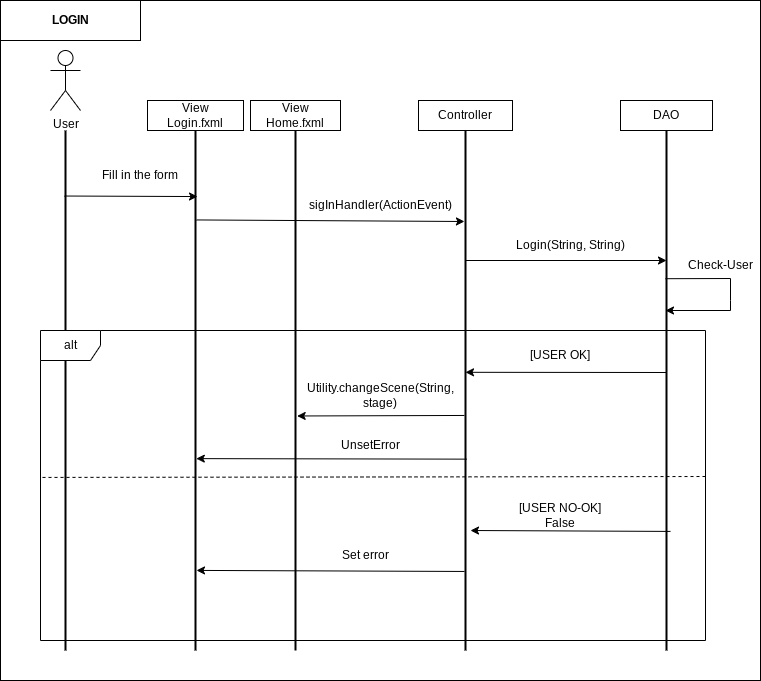

The diagram above was exported from draw.io. Its source (the exported page's mxGraphModel, read from the mxfile embedded in the PNG):
<mxGraphModel dx="1422" dy="773" grid="1" gridSize="10" guides="1" tooltips="1" connect="1" arrows="1" fold="1" page="1" pageScale="1" pageWidth="827" pageHeight="1169" math="0" shadow="0">
  <root>
    <mxCell id="0" />
    <mxCell id="1" parent="0" />
    <mxCell id="11e7ySLxGFeY25_xKEox-1" value="" style="rounded=0;whiteSpace=wrap;html=1;" vertex="1" parent="1">
      <mxGeometry x="60" y="190" width="760" height="680" as="geometry" />
    </mxCell>
    <mxCell id="PXbcE0fVrWuEZuXDvQoY-2" value="" style="line;strokeWidth=2;direction=south;html=1;" parent="1" vertex="1">
      <mxGeometry x="120" y="320" width="10" height="520" as="geometry" />
    </mxCell>
    <mxCell id="PXbcE0fVrWuEZuXDvQoY-4" value="" style="line;strokeWidth=2;direction=south;html=1;" parent="1" vertex="1">
      <mxGeometry x="250" y="320" width="10" height="520" as="geometry" />
    </mxCell>
    <mxCell id="PXbcE0fVrWuEZuXDvQoY-5" value="View&lt;br&gt;Login.fxml" style="rounded=0;whiteSpace=wrap;html=1;" parent="1" vertex="1">
      <mxGeometry x="207" y="290" width="96" height="30" as="geometry" />
    </mxCell>
    <mxCell id="PXbcE0fVrWuEZuXDvQoY-7" value="" style="line;strokeWidth=2;direction=south;html=1;" parent="1" vertex="1">
      <mxGeometry x="520" y="320" width="10" height="520" as="geometry" />
    </mxCell>
    <mxCell id="PXbcE0fVrWuEZuXDvQoY-8" value="Controller" style="rounded=0;whiteSpace=wrap;html=1;" parent="1" vertex="1">
      <mxGeometry x="478" y="290" width="94" height="30" as="geometry" />
    </mxCell>
    <mxCell id="PXbcE0fVrWuEZuXDvQoY-21" value="User" style="shape=umlActor;verticalLabelPosition=bottom;verticalAlign=top;html=1;outlineConnect=0;" parent="1" vertex="1">
      <mxGeometry x="110" y="240" width="30" height="60" as="geometry" />
    </mxCell>
    <mxCell id="PXbcE0fVrWuEZuXDvQoY-23" value="" style="endArrow=classic;html=1;rounded=0;exitX=0.126;exitY=0.6;exitDx=0;exitDy=0;exitPerimeter=0;entryX=0.127;entryY=0.3;entryDx=0;entryDy=0;entryPerimeter=0;" parent="1" source="PXbcE0fVrWuEZuXDvQoY-2" target="PXbcE0fVrWuEZuXDvQoY-4" edge="1">
      <mxGeometry width="50" height="50" relative="1" as="geometry">
        <mxPoint x="390" y="520" as="sourcePoint" />
        <mxPoint x="440" y="470" as="targetPoint" />
        <Array as="points" />
      </mxGeometry>
    </mxCell>
    <mxCell id="PXbcE0fVrWuEZuXDvQoY-25" value="Fill in the form" style="text;html=1;strokeColor=none;fillColor=none;align=center;verticalAlign=middle;whiteSpace=wrap;rounded=0;" parent="1" vertex="1">
      <mxGeometry x="160" y="350" width="80" height="30" as="geometry" />
    </mxCell>
    <mxCell id="PXbcE0fVrWuEZuXDvQoY-26" value="" style="endArrow=classic;html=1;rounded=0;entryX=0.175;entryY=0.605;entryDx=0;entryDy=0;entryPerimeter=0;startArrow=none;exitX=0.172;exitY=0.4;exitDx=0;exitDy=0;exitPerimeter=0;" parent="1" source="PXbcE0fVrWuEZuXDvQoY-4" target="PXbcE0fVrWuEZuXDvQoY-7" edge="1">
      <mxGeometry width="50" height="50" relative="1" as="geometry">
        <mxPoint x="350" y="420" as="sourcePoint" />
        <mxPoint x="410" y="430" as="targetPoint" />
      </mxGeometry>
    </mxCell>
    <mxCell id="PXbcE0fVrWuEZuXDvQoY-27" value="sigInHandler(ActionEvent)" style="text;html=1;strokeColor=none;fillColor=none;align=center;verticalAlign=middle;whiteSpace=wrap;rounded=0;" parent="1" vertex="1">
      <mxGeometry x="360" y="380" width="160" height="30" as="geometry" />
    </mxCell>
    <mxCell id="PXbcE0fVrWuEZuXDvQoY-29" value="DAO" style="rounded=0;whiteSpace=wrap;html=1;" parent="1" vertex="1">
      <mxGeometry x="680" y="290" width="92" height="30" as="geometry" />
    </mxCell>
    <mxCell id="PXbcE0fVrWuEZuXDvQoY-30" value="" style="line;strokeWidth=2;direction=south;html=1;" parent="1" vertex="1">
      <mxGeometry x="721" y="320" width="10" height="520" as="geometry" />
    </mxCell>
    <mxCell id="PXbcE0fVrWuEZuXDvQoY-33" value="" style="endArrow=classic;html=1;rounded=0;exitX=0.25;exitY=0.5;exitDx=0;exitDy=0;exitPerimeter=0;entryX=0.25;entryY=0.5;entryDx=0;entryDy=0;entryPerimeter=0;" parent="1" source="PXbcE0fVrWuEZuXDvQoY-7" target="PXbcE0fVrWuEZuXDvQoY-30" edge="1">
      <mxGeometry width="50" height="50" relative="1" as="geometry">
        <mxPoint x="600" y="550" as="sourcePoint" />
        <mxPoint x="720" y="460" as="targetPoint" />
      </mxGeometry>
    </mxCell>
    <mxCell id="PXbcE0fVrWuEZuXDvQoY-34" value="Login(String, String)" style="text;html=1;strokeColor=none;fillColor=none;align=center;verticalAlign=middle;whiteSpace=wrap;rounded=0;" parent="1" vertex="1">
      <mxGeometry x="570" y="420" width="120" height="30" as="geometry" />
    </mxCell>
    <mxCell id="PXbcE0fVrWuEZuXDvQoY-46" value="" style="endArrow=classic;html=1;rounded=0;exitX=0.285;exitY=0.6;exitDx=0;exitDy=0;exitPerimeter=0;" parent="1" source="PXbcE0fVrWuEZuXDvQoY-30" edge="1">
      <mxGeometry width="50" height="50" relative="1" as="geometry">
        <mxPoint x="760" y="480" as="sourcePoint" />
        <mxPoint x="725" y="500" as="targetPoint" />
        <Array as="points">
          <mxPoint x="790" y="468" />
          <mxPoint x="790" y="490" />
          <mxPoint x="790" y="500" />
        </Array>
      </mxGeometry>
    </mxCell>
    <mxCell id="PXbcE0fVrWuEZuXDvQoY-47" value="" style="endArrow=classic;html=1;rounded=0;entryX=0.465;entryY=0.5;entryDx=0;entryDy=0;entryPerimeter=0;" parent="1" target="PXbcE0fVrWuEZuXDvQoY-7" edge="1">
      <mxGeometry width="50" height="50" relative="1" as="geometry">
        <mxPoint x="726" y="562" as="sourcePoint" />
        <mxPoint x="720" y="560" as="targetPoint" />
      </mxGeometry>
    </mxCell>
    <mxCell id="PXbcE0fVrWuEZuXDvQoY-48" value="Check-User" style="text;html=1;strokeColor=none;fillColor=none;align=center;verticalAlign=middle;whiteSpace=wrap;rounded=0;shadow=0;" parent="1" vertex="1">
      <mxGeometry x="740" y="440" width="80" height="30" as="geometry" />
    </mxCell>
    <mxCell id="PXbcE0fVrWuEZuXDvQoY-49" value="[USER OK]" style="text;html=1;strokeColor=none;fillColor=none;align=center;verticalAlign=middle;whiteSpace=wrap;rounded=0;shadow=0;" parent="1" vertex="1">
      <mxGeometry x="550" y="530" width="140" height="30" as="geometry" />
    </mxCell>
    <mxCell id="PXbcE0fVrWuEZuXDvQoY-50" value="" style="endArrow=classic;html=1;rounded=0;entryX=0.549;entryY=0.333;entryDx=0;entryDy=0;startArrow=none;entryPerimeter=0;exitX=0.548;exitY=0.611;exitDx=0;exitDy=0;exitPerimeter=0;" parent="1" source="PXbcE0fVrWuEZuXDvQoY-7" target="PXbcE0fVrWuEZuXDvQoY-63" edge="1">
      <mxGeometry width="50" height="50" relative="1" as="geometry">
        <mxPoint x="520" y="602" as="sourcePoint" />
        <mxPoint x="440" y="580" as="targetPoint" />
      </mxGeometry>
    </mxCell>
    <mxCell id="PXbcE0fVrWuEZuXDvQoY-51" value="Utility.changeScene(String, stage)" style="text;html=1;strokeColor=none;fillColor=none;align=center;verticalAlign=middle;whiteSpace=wrap;rounded=0;shadow=0;" parent="1" vertex="1">
      <mxGeometry x="350" y="570" width="180" height="30" as="geometry" />
    </mxCell>
    <mxCell id="PXbcE0fVrWuEZuXDvQoY-55" value="" style="endArrow=classic;html=1;rounded=0;exitX=0.771;exitY=0.1;exitDx=0;exitDy=0;exitPerimeter=0;" parent="1" source="PXbcE0fVrWuEZuXDvQoY-30" edge="1">
      <mxGeometry width="50" height="50" relative="1" as="geometry">
        <mxPoint x="420" y="820" as="sourcePoint" />
        <mxPoint x="530" y="720" as="targetPoint" />
      </mxGeometry>
    </mxCell>
    <mxCell id="PXbcE0fVrWuEZuXDvQoY-56" value="[USER NO-OK]&lt;br&gt;False" style="text;html=1;strokeColor=none;fillColor=none;align=center;verticalAlign=middle;whiteSpace=wrap;rounded=0;shadow=0;" parent="1" vertex="1">
      <mxGeometry x="575" y="690" width="90" height="30" as="geometry" />
    </mxCell>
    <mxCell id="PXbcE0fVrWuEZuXDvQoY-57" value="" style="endArrow=classic;html=1;rounded=0;entryX=0.846;entryY=0.4;entryDx=0;entryDy=0;entryPerimeter=0;exitX=0.848;exitY=0.6;exitDx=0;exitDy=0;exitPerimeter=0;" parent="1" source="PXbcE0fVrWuEZuXDvQoY-7" target="PXbcE0fVrWuEZuXDvQoY-4" edge="1">
      <mxGeometry width="50" height="50" relative="1" as="geometry">
        <mxPoint x="390" y="650" as="sourcePoint" />
        <mxPoint x="440" y="600" as="targetPoint" />
      </mxGeometry>
    </mxCell>
    <mxCell id="PXbcE0fVrWuEZuXDvQoY-58" value="Set error" style="text;html=1;strokeColor=none;fillColor=none;align=center;verticalAlign=middle;whiteSpace=wrap;rounded=0;shadow=0;" parent="1" vertex="1">
      <mxGeometry x="395" y="730" width="60" height="30" as="geometry" />
    </mxCell>
    <mxCell id="PXbcE0fVrWuEZuXDvQoY-62" value="" style="endArrow=none;dashed=1;html=1;rounded=0;exitX=1;exitY=0.471;exitDx=0;exitDy=0;exitPerimeter=0;entryX=0;entryY=0.474;entryDx=0;entryDy=0;entryPerimeter=0;" parent="1" source="PXbcE0fVrWuEZuXDvQoY-40" target="PXbcE0fVrWuEZuXDvQoY-40" edge="1">
      <mxGeometry width="50" height="50" relative="1" as="geometry">
        <mxPoint x="390" y="620" as="sourcePoint" />
        <mxPoint x="440" y="570" as="targetPoint" />
      </mxGeometry>
    </mxCell>
    <mxCell id="PXbcE0fVrWuEZuXDvQoY-63" value="" style="line;strokeWidth=2;direction=south;html=1;shadow=0;" parent="1" vertex="1">
      <mxGeometry x="350" y="320" width="10" height="520" as="geometry" />
    </mxCell>
    <mxCell id="PXbcE0fVrWuEZuXDvQoY-66" value="View&lt;br&gt;Home.fxml" style="rounded=0;whiteSpace=wrap;html=1;shadow=0;" parent="1" vertex="1">
      <mxGeometry x="310" y="290" width="90" height="30" as="geometry" />
    </mxCell>
    <mxCell id="PXbcE0fVrWuEZuXDvQoY-68" value="" style="endArrow=classic;html=1;rounded=0;exitX=0.632;exitY=0.367;exitDx=0;exitDy=0;exitPerimeter=0;entryX=0.631;entryY=0.42;entryDx=0;entryDy=0;entryPerimeter=0;" parent="1" source="PXbcE0fVrWuEZuXDvQoY-7" target="PXbcE0fVrWuEZuXDvQoY-4" edge="1">
      <mxGeometry width="50" height="50" relative="1" as="geometry">
        <mxPoint x="390" y="570" as="sourcePoint" />
        <mxPoint x="440" y="520" as="targetPoint" />
      </mxGeometry>
    </mxCell>
    <mxCell id="PXbcE0fVrWuEZuXDvQoY-69" value="UnsetError" style="text;html=1;strokeColor=none;fillColor=none;align=center;verticalAlign=middle;whiteSpace=wrap;rounded=0;shadow=0;" parent="1" vertex="1">
      <mxGeometry x="400" y="620" width="60" height="30" as="geometry" />
    </mxCell>
    <mxCell id="11e7ySLxGFeY25_xKEox-2" value="&lt;b&gt;LOGIN&lt;/b&gt;" style="rounded=0;whiteSpace=wrap;html=1;" vertex="1" parent="1">
      <mxGeometry x="60" y="190" width="140" height="40" as="geometry" />
    </mxCell>
    <mxCell id="PXbcE0fVrWuEZuXDvQoY-40" value="alt" style="shape=umlFrame;whiteSpace=wrap;html=1;shadow=0;" parent="1" vertex="1">
      <mxGeometry x="100" y="520" width="665" height="310" as="geometry" />
    </mxCell>
  </root>
</mxGraphModel>